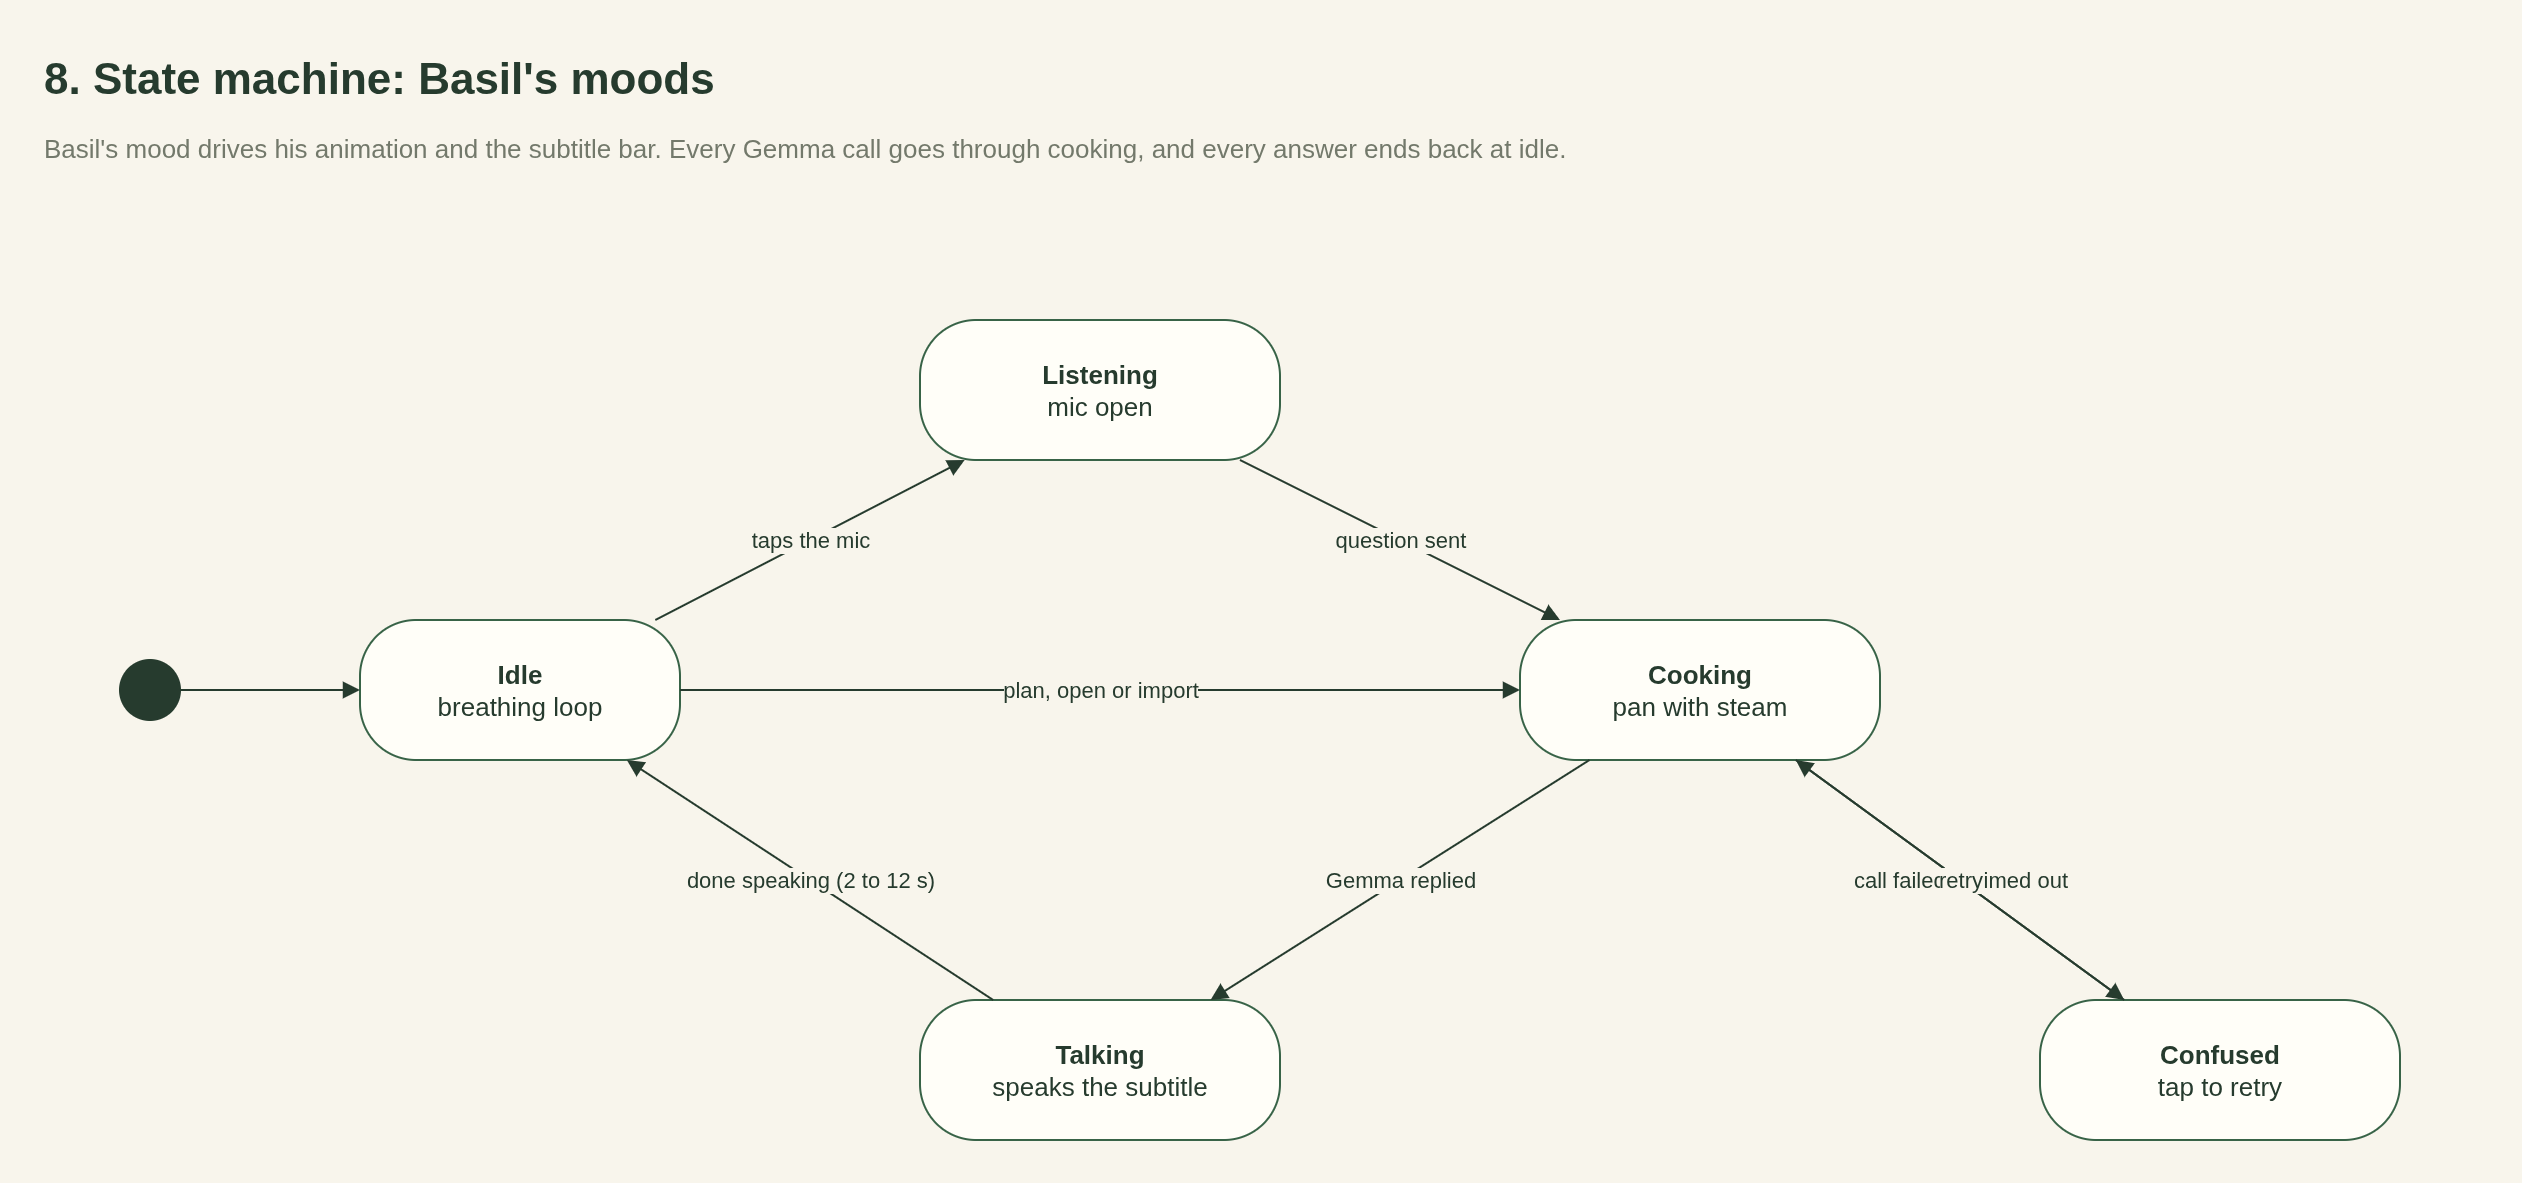

The diagram above was exported from draw.io. Its source (the exported page's mxGraphModel, read from the mxfile embedded in the PNG):
<mxGraphModel dx="1400" dy="900" grid="1" gridSize="10" guides="1" tooltips="1" connect="1" arrows="1" fold="1" page="1" pageScale="1" pageWidth="1300" pageHeight="760" math="0" shadow="0" background="#F8F5EC">
  <root>
    <mxCell id="0" />
    <mxCell id="1" parent="0" />
    <mxCell id="c3" value="8. State machine: Basil's moods" style="text;html=1;align=left;verticalAlign=top;fontSize=22;fontStyle=1;fontColor=#263B2E;" vertex="1" parent="1">
      <mxGeometry x="40" y="20" width="1220" height="36" as="geometry" />
    </mxCell>
    <mxCell id="c4" value="Basil's mood drives his animation and the subtitle bar. Every Gemma call goes through cooking, and every answer ends back at idle." style="text;html=1;align=left;verticalAlign=top;whiteSpace=wrap;fontSize=13;fontColor=#73796B;" vertex="1" parent="1">
      <mxGeometry x="40" y="60" width="1220" height="44" as="geometry" />
    </mxCell>
    <mxCell id="c5" value="" style="ellipse;html=1;fillColor=#263B2E;strokeColor=#263B2E;" vertex="1" parent="1">
      <mxGeometry x="80" y="330" width="30" height="30" as="geometry" />
    </mxCell>
    <mxCell id="c6" value="&lt;b&gt;Idle&lt;/b&gt;&lt;br&gt;breathing loop" style="html=1;whiteSpace=wrap;fontColor=#263B2E;strokeColor=#386347;fontSize=13;rounded=1;arcSize=40;fillColor=#FFFEF8;" vertex="1" parent="1">
      <mxGeometry x="200" y="310" width="160" height="70" as="geometry" />
    </mxCell>
    <mxCell id="c7" value="&lt;b&gt;Listening&lt;/b&gt;&lt;br&gt;mic open" style="html=1;whiteSpace=wrap;fontColor=#263B2E;strokeColor=#386347;fontSize=13;rounded=1;arcSize=40;fillColor=#FFFEF8;" vertex="1" parent="1">
      <mxGeometry x="480" y="160" width="180" height="70" as="geometry" />
    </mxCell>
    <mxCell id="c8" value="&lt;b&gt;Cooking&lt;/b&gt;&lt;br&gt;pan with steam" style="html=1;whiteSpace=wrap;fontColor=#263B2E;strokeColor=#386347;fontSize=13;rounded=1;arcSize=40;fillColor=#FFFEF8;" vertex="1" parent="1">
      <mxGeometry x="780" y="310" width="180" height="70" as="geometry" />
    </mxCell>
    <mxCell id="c9" value="&lt;b&gt;Talking&lt;/b&gt;&lt;br&gt;speaks the subtitle" style="html=1;whiteSpace=wrap;fontColor=#263B2E;strokeColor=#386347;fontSize=13;rounded=1;arcSize=40;fillColor=#FFFEF8;" vertex="1" parent="1">
      <mxGeometry x="480" y="500" width="180" height="70" as="geometry" />
    </mxCell>
    <mxCell id="c10" value="&lt;b&gt;Confused&lt;/b&gt;&lt;br&gt;tap to retry" style="html=1;whiteSpace=wrap;fontColor=#263B2E;strokeColor=#386347;fontSize=13;rounded=1;arcSize=40;fillColor=#FFFEF8;" vertex="1" parent="1">
      <mxGeometry x="1040" y="500" width="180" height="70" as="geometry" />
    </mxCell>
    <mxCell id="c11" value="" style="html=1;endArrow=block;endFill=1;strokeColor=#263B2E;fontColor=#263B2E;fontSize=11;labelBackgroundColor=#F8F5EC;" edge="1" parent="1" source="c5" target="c6">
      <mxGeometry relative="1" as="geometry" />
    </mxCell>
    <mxCell id="c12" value="taps the mic" style="html=1;endArrow=block;endFill=1;strokeColor=#263B2E;fontColor=#263B2E;fontSize=11;labelBackgroundColor=#F8F5EC;" edge="1" parent="1" source="c6" target="c7">
      <mxGeometry relative="1" as="geometry" />
    </mxCell>
    <mxCell id="c13" value="question sent" style="html=1;endArrow=block;endFill=1;strokeColor=#263B2E;fontColor=#263B2E;fontSize=11;labelBackgroundColor=#F8F5EC;" edge="1" parent="1" source="c7" target="c8">
      <mxGeometry relative="1" as="geometry" />
    </mxCell>
    <mxCell id="c14" value="plan, open or import" style="html=1;endArrow=block;endFill=1;strokeColor=#263B2E;fontColor=#263B2E;fontSize=11;labelBackgroundColor=#F8F5EC;" edge="1" parent="1" source="c6" target="c8">
      <mxGeometry relative="1" as="geometry" />
    </mxCell>
    <mxCell id="c15" value="Gemma replied" style="html=1;endArrow=block;endFill=1;strokeColor=#263B2E;fontColor=#263B2E;fontSize=11;labelBackgroundColor=#F8F5EC;" edge="1" parent="1" source="c8" target="c9">
      <mxGeometry relative="1" as="geometry" />
    </mxCell>
    <mxCell id="c16" value="call failed or timed out" style="html=1;endArrow=block;endFill=1;strokeColor=#263B2E;fontColor=#263B2E;fontSize=11;labelBackgroundColor=#F8F5EC;" edge="1" parent="1" source="c8" target="c10">
      <mxGeometry relative="1" as="geometry" />
    </mxCell>
    <mxCell id="c17" value="retry" style="html=1;endArrow=block;endFill=1;strokeColor=#263B2E;fontColor=#263B2E;fontSize=11;labelBackgroundColor=#F8F5EC;" edge="1" parent="1" source="c10" target="c8">
      <mxGeometry relative="1" as="geometry" />
    </mxCell>
    <mxCell id="c18" value="done speaking (2 to 12 s)" style="html=1;endArrow=block;endFill=1;strokeColor=#263B2E;fontColor=#263B2E;fontSize=11;labelBackgroundColor=#F8F5EC;" edge="1" parent="1" source="c9" target="c6">
      <mxGeometry relative="1" as="geometry" />
    </mxCell>
  </root>
</mxGraphModel>